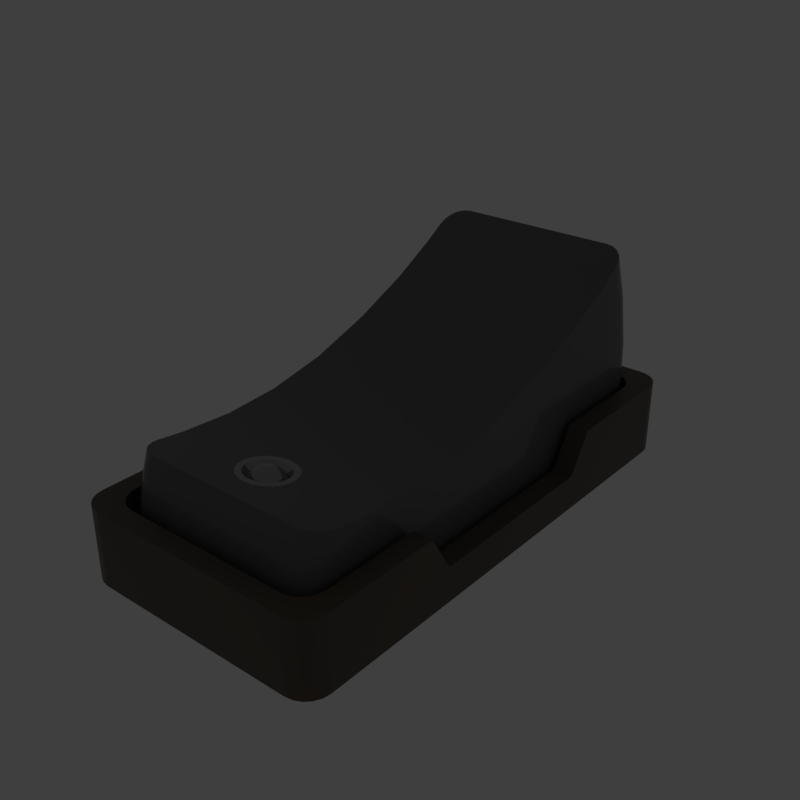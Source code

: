# Source: switchsml.blend  (saved by Blender 2.79.6; exported with 4.5.12 LTS)
import bpy
from mathutils import Matrix  # noqa: F401  (used for matrix-valued properties, if any)

bpy.ops.wm.read_factory_settings(use_empty=True)
scene = bpy.context.scene
scene.name = 'main'

# ---- collections
col_collection_1 = bpy.data.collections.new('Collection 1'); scene.collection.children.link(col_collection_1)

# ---- materials (node trees are filled in below, after node groups)
mat_prox_alum_105 = bpy.data.materials.new('prox_alum.105')
mat_prox_alum_105.alpha_threshold = 0.0
mat_prox_alum_105.diffuse_color = (0.1933, 0.1933, 0.1933, 1.0)
mat_prox_alum_105.roughness = 0.5
mat_prox_kevlar_105 = bpy.data.materials.new('prox_kevlar.105')
mat_prox_kevlar_105.alpha_threshold = 0.0
mat_prox_kevlar_105.diffuse_color = (0.03737, 0.03737, 0.03737, 1.0)
mat_prox_kevlar_105.roughness = 0.5
mat_prox_rough_plastic_048 = bpy.data.materials.new('prox_rough_plastic.048')
mat_prox_rough_plastic_048.alpha_threshold = 0.0
mat_prox_rough_plastic_048.diffuse_color = (0.1013, 0.1013, 0.1013, 1.0)
mat_prox_rough_plastic_048.roughness = 0.5
mat_prox_easy_spec_105 = bpy.data.materials.new('prox_easy_spec.105')
mat_prox_easy_spec_105.alpha_threshold = 0.0
mat_prox_easy_spec_105.diffuse_color = (0.2791, 0.2791, 0.2791, 1.0)
mat_prox_easy_spec_105.roughness = 0.5
mat_prox_soap_103 = bpy.data.materials.new('prox_soap.103')
mat_prox_soap_103.alpha_threshold = 0.0
mat_prox_soap_103.diffuse_color = (0.8, 0.5447, 0.3018, 1.0)
mat_prox_soap_103.roughness = 0.5
mat_prox_emission_103 = bpy.data.materials.new('prox_emission.103')
mat_prox_emission_103.alpha_threshold = 0.0
mat_prox_emission_103.diffuse_color = (0.3973, 0.7023, 0.9681, 1.0)
mat_prox_emission_103.roughness = 0.5

# ---- node groups
ng_auto_smooth = bpy.data.node_groups.new('Auto Smooth', 'GeometryNodeTree')
_s = ng_auto_smooth.interface.new_socket(name='Geometry', in_out='OUTPUT', socket_type='NodeSocketGeometry')
_s = ng_auto_smooth.interface.new_socket(name='Geometry', in_out='INPUT', socket_type='NodeSocketGeometry')
_s = ng_auto_smooth.interface.new_socket(name='Angle', in_out='INPUT', socket_type='NodeSocketFloat')
_s.subtype = 'ANGLE'
_s.min_value = 0.0
_s.max_value = 3.142
ng_auto_smooth.is_modifier = True
_N = ng_auto_smooth.nodes; _L = ng_auto_smooth.links
n0 = _N.new('NodeGroupOutput'); n0.name = 'Group Output'; n0.location = (480, -100)
n1 = _N.new('NodeGroupInput'); n1.name = 'Group Input'; n1.location = (-420, -300)
n2 = _N.new('NodeGroupInput'); n2.name = 'Group Input.001'; n2.location = (-60, -100)
n3 = _N.new('GeometryNodeSetShadeSmooth'); n3.name = 'Set Shade Smooth'; n3.location = (120, -100)
n3.domain = 'EDGE'
n4 = _N.new('GeometryNodeSetShadeSmooth'); n4.name = 'Set Shade Smooth.001'; n4.location = (300, -100)
n5 = _N.new('GeometryNodeInputMeshEdgeAngle'); n5.name = 'Edge Angle'; n5.location = (-420, -220)
n6 = _N.new('GeometryNodeInputEdgeSmooth'); n6.name = 'Is Edge Smooth'; n6.location = (-60, -160)
n7 = _N.new('GeometryNodeInputShadeSmooth'); n7.name = 'Is Face Smooth'; n7.location = (-240, -340)
n8 = _N.new('FunctionNodeBooleanMath'); n8.name = 'Boolean Math'; n8.location = (-60, -220)
n9 = _N.new('FunctionNodeCompare'); n9.name = 'Compare'; n9.location = (-240, -180)
n9.operation = 'LESS_EQUAL'
_L.new(n5.outputs[0], n9.inputs[0])
_L.new(n4.outputs[0], n0.inputs[0])
_L.new(n1.outputs[1], n9.inputs[1])
_L.new(n9.outputs[0], n8.inputs[0])
_L.new(n7.outputs[0], n8.inputs[1])
_L.new(n2.outputs[0], n3.inputs[0])
_L.new(n6.outputs[0], n3.inputs[1])
_L.new(n3.outputs[0], n4.inputs[0])
_L.new(n8.outputs[0], n3.inputs[2])
n0.is_active_output = True

# ---- material node trees
mat_prox_alum_105.use_nodes = True; mat_prox_alum_105.node_tree.nodes.clear()
_N = mat_prox_alum_105.node_tree.nodes; _L = mat_prox_alum_105.node_tree.links
n0 = _N.new('ShaderNodeOutputMaterial'); n0.name = 'Material Output'; n0.location = (300, 300)
n1 = _N.new('ShaderNodeBsdfPrincipled'); n1.name = 'Principled BSDF'; n1.location = (10, 300)
n1.width = 150
n1.subsurface_method = 'BURLEY'
n1.inputs[0].default_value = (0.3217, 0.3217, 0.3217, 1.0)
n1.inputs[1].default_value = 1.0
n1.inputs[2].default_value = 0.1633
n1.inputs[3].default_value = 1.45
n1.inputs[9].default_value = (1.0, 1.0, 1.0)
n1.inputs[13].default_value = 0.119
n1.inputs[15].default_value = 0.7959
n1.inputs[16].default_value = 0.8299
n1.inputs[24].default_value = 0.1605
_L.new(n1.outputs[0], n0.inputs[0])
n0.is_active_output = True
mat_prox_kevlar_105.use_nodes = True; mat_prox_kevlar_105.node_tree.nodes.clear()
_N = mat_prox_kevlar_105.node_tree.nodes; _L = mat_prox_kevlar_105.node_tree.links
n0 = _N.new('ShaderNodeOutputMaterial'); n0.name = 'Material Output'; n0.location = (300, 300)
n1 = _N.new('ShaderNodeBsdfPrincipled'); n1.name = 'Principled BSDF'; n1.location = (10, 300)
n1.width = 150
n1.subsurface_method = 'BURLEY'
n1.inputs[0].default_value = (0.0, 0.0, 0.0, 1.0)
n1.inputs[2].default_value = 0.3401
n1.inputs[3].default_value = 1.45
n1.inputs[9].default_value = (1.0, 1.0, 1.0)
n1.inputs[13].default_value = 0.2143
_L.new(n1.outputs[0], n0.inputs[0])
n0.is_active_output = True
mat_prox_rough_plastic_048.use_nodes = True; mat_prox_rough_plastic_048.node_tree.nodes.clear()
_N = mat_prox_rough_plastic_048.node_tree.nodes; _L = mat_prox_rough_plastic_048.node_tree.links
n0 = _N.new('ShaderNodeOutputMaterial'); n0.name = 'Material Output'; n0.location = (300, 300)
n1 = _N.new('ShaderNodeBsdfPrincipled'); n1.name = 'Principled BSDF'; n1.location = (10, 300)
n1.width = 150
n1.subsurface_method = 'BURLEY'
n1.inputs[0].default_value = (0.111, 0.09, 0.07, 1.0)
n1.inputs[2].default_value = 0.3673
n1.inputs[3].default_value = 1.45
n1.inputs[9].default_value = (1.0, 1.0, 1.0)
n1.inputs[13].default_value = 0.1803
_L.new(n1.outputs[0], n0.inputs[0])
n0.is_active_output = True
mat_prox_easy_spec_105.use_nodes = True; mat_prox_easy_spec_105.node_tree.nodes.clear()
_N = mat_prox_easy_spec_105.node_tree.nodes; _L = mat_prox_easy_spec_105.node_tree.links
n0 = _N.new('ShaderNodeOutputMaterial'); n0.name = 'Material Output'; n0.location = (300, 300)
n1 = _N.new('ShaderNodeBsdfPrincipled'); n1.name = 'Principled BSDF'; n1.location = (10, 300)
n1.width = 150
n1.subsurface_method = 'BURLEY'
n1.inputs[0].default_value = (0.1372, 0.1372, 0.1372, 1.0)
n1.inputs[2].default_value = 0.2245
n1.inputs[3].default_value = 1.45
n1.inputs[9].default_value = (1.0, 1.0, 1.0)
n1.inputs[13].default_value = 0.09864
n1.inputs[19].default_value = 0.25
_L.new(n1.outputs[0], n0.inputs[0])
n0.is_active_output = True
mat_prox_soap_103.use_nodes = True; mat_prox_soap_103.node_tree.nodes.clear()
_N = mat_prox_soap_103.node_tree.nodes; _L = mat_prox_soap_103.node_tree.links
n0 = _N.new('ShaderNodeOutputMaterial'); n0.name = 'Material Output'; n0.location = (300, 300)
n1 = _N.new('ShaderNodeLayerWeight'); n1.name = 'Layer Weight.001'; n1.location = (-898, 224)
n2 = _N.new('ShaderNodeValToRGB'); n2.name = 'ColorRamp.001'; n2.location = (-744, 215)
n2.color_ramp.interpolation = 'B_SPLINE'
while len(n2.color_ramp.elements) > 1: n2.color_ramp.elements.remove(n2.color_ramp.elements[-1])
n2.color_ramp.elements[0].position = 0.0; n2.color_ramp.elements[0].color = (1.0, 0.0, 0.2363, 1.0)
_e = n2.color_ramp.elements.new(0.1477); _e.color = (0.0, 0.1135, 0.6103, 1.0)
_e = n2.color_ramp.elements.new(0.2773); _e.color = (0.2081, 0.332, 0.6265, 1.0)
_e = n2.color_ramp.elements.new(0.5); _e.color = (0.5089, 0.1741, 0.6181, 1.0)
_e = n2.color_ramp.elements.new(0.6818); _e.color = (0.7544, 0.04821, 0.0, 1.0)
_e = n2.color_ramp.elements.new(0.8511); _e.color = (0.336, 0.5043, 0.1917, 1.0)
_e = n2.color_ramp.elements.new(1.0); _e.color = (0.01772, 0.3483, 1.0, 1.0)
n3 = _N.new('ShaderNodeMix'); n3.name = 'Mix.001'; n3.location = (-424, 179)
n3.data_type = 'RGBA'
n3.inputs[0].default_value = 0.7909
n4 = _N.new('ShaderNodeBsdfPrincipled'); n4.name = 'Principled BSDF.002'; n4.location = (-242, 264)
n4.width = 150
n4.subsurface_method = 'BURLEY'
n4.inputs[2].default_value = 0.525
n4.inputs[3].default_value = 1.45
n4.inputs[9].default_value = (1.0, 1.0, 1.0)
n4.inputs[13].default_value = 0.975
n4.inputs[18].default_value = 1.0
n4.inputs[19].default_value = 0.25
n5 = _N.new('ShaderNodeBsdfGlass'); n5.name = 'Glass BSDF'; n5.location = (-9, 118)
n5.distribution = 'BECKMANN'
n5.inputs[2].default_value = 1.45
n6 = _N.new('ShaderNodeMixShader'); n6.name = 'Mix Shader'; n6.location = (-12, 267)
n6.inputs[0].default_value = 0.4455
_L.new(n1.outputs[1], n2.inputs[0])
_L.new(n2.outputs[0], n3.inputs[6])
_L.new(n4.outputs[0], n6.inputs[1])
_L.new(n3.outputs[2], n4.inputs[0])
_L.new(n5.outputs[0], n6.inputs[2])
_L.new(n2.outputs[0], n5.inputs[0])
_L.new(n6.outputs[0], n0.inputs[0])
n0.is_active_output = True
mat_prox_emission_103.use_nodes = True; mat_prox_emission_103.node_tree.nodes.clear()
_N = mat_prox_emission_103.node_tree.nodes; _L = mat_prox_emission_103.node_tree.links
n0 = _N.new('ShaderNodeOutputMaterial'); n0.name = 'Material Output'; n0.location = (446, 300)
n1 = _N.new('ShaderNodeEmission'); n1.name = 'Emission'; n1.location = (156, 300)
n1.inputs[1].default_value = 4.0
n2 = _N.new('ShaderNodeLayerWeight'); n2.name = 'Layer Weight'; n2.location = (-631, 360)
n3 = _N.new('ShaderNodeValToRGB'); n3.name = 'ColorRamp'; n3.location = (-450, 370)
n3.color_ramp.interpolation = 'B_SPLINE'
while len(n3.color_ramp.elements) > 1: n3.color_ramp.elements.remove(n3.color_ramp.elements[-1])
n3.color_ramp.elements[0].position = 0.1864; n3.color_ramp.elements[0].color = (1.0, 0.02556, 0.0, 1.0)
_e = n3.color_ramp.elements.new(0.8045); _e.color = (1.0, 0.2244, 0.007333, 1.0)
_e = n3.color_ramp.elements.new(0.9909); _e.color = (1.0, 1.0, 1.0, 1.0)
n4 = _N.new('ShaderNodeMix'); n4.name = 'Mix'; n4.location = (-92, 333)
n4.data_type = 'RGBA'
n4.blend_type = 'COLOR'
n4.inputs[0].default_value = 0.8273
_L.new(n2.outputs[1], n3.inputs[0])
_L.new(n1.outputs[0], n0.inputs[0])
_L.new(n4.outputs[2], n1.inputs[0])
_L.new(n3.outputs[0], n4.inputs[7])
n0.is_active_output = True

# ---- world
world_world = bpy.data.worlds.new('World'); scene.world = world_world
world_world.use_nodes = True; world_world.node_tree.nodes.clear()
_N = world_world.node_tree.nodes; _L = world_world.node_tree.links
n0 = _N.new('ShaderNodeOutputWorld'); n0.name = 'World Output'; n0.location = (300, 300)
n1 = _N.new('ShaderNodeBackground'); n1.name = 'Background'; n1.location = (10, 300)
n1.inputs[0].default_value = (0.05, 0.05, 0.05, 1.0)
_L.new(n1.outputs[0], n0.inputs[0])
n0.is_active_output = True
world_world.use_sun_shadow = False
world_world.sun_shadow_jitter_overblur = 0.0

# ---- meshes
me_plane_001 = bpy.data.meshes.new('Plane.001')
me_plane_001.from_pydata([(-0.1599, -0.3246, 0.0), (0.1599, -0.3246, 0.0), (-0.1599, 0.3246, 0.0), (0.1599, 0.3246, 0.0), (-0.1407, 0.3054, 0.0), (-0.1407, -0.3054, 0.0), (0.1407, -0.3054, 0.0), (0.1407, 0.3054, 0.0), (0.0, 0.0, 0.0)], [], [(5, 4, 2, 0), (6, 5, 0, 1), (7, 6, 1, 3), (4, 7, 3, 2), (5, 6, 8), (6, 7, 8), (7, 4, 8), (4, 5, 8)])
me_plane_001.materials.append(None)
me_plane_001.materials.append(None)
me_plane_001.materials.append(None)
me_plane_001.materials.append(None)
me_plane_001.use_remesh_preserve_volume = False
me_plane_001.use_remesh_preserve_attributes = False
me_plane_001.use_mirror_vertex_groups = False
me_plane_001.update()
me_cube_003 = bpy.data.meshes.new('Cube.003')
me_cube_003.from_pydata([(0.1599, -0.1428, -0.1473), (0.1599, -0.1142, -0.1473), (0.1599, 0.1142, -0.1473), (0.1599, 0.1428, -0.1473), (-0.1599, 0.1428, -0.1473), (-0.1599, 0.1142, -0.1473), (-0.1599, -0.1142, -0.1473), (-0.1599, -0.1428, -0.1473), (0.1599, -0.1428, 0.01592), (0.1599, -0.1142, 0.01592), (0.1599, 0.1142, 0.01592), (0.1599, 0.1428, 0.01592), (-0.1599, 0.1428, 0.01592), (-0.1599, 0.1142, 0.01592), (-0.1599, -0.1142, 0.01592), (-0.1599, -0.1428, 0.01592), (0.1295, 0.3198, -0.1473), (0.1599, 0.2894, -0.1473), (0.1389, 0.3183, -0.1473), (0.1474, 0.314, -0.1473), (0.1541, 0.3073, -0.1473), (0.1584, 0.2988, -0.1473), (0.1599, -0.2894, -0.1473), (0.1295, -0.3198, -0.1473), (0.1584, -0.2988, -0.1473), (0.1541, -0.3073, -0.1473), (0.1474, -0.314, -0.1473), (0.1389, -0.3183, -0.1473), (-0.1295, -0.3198, -0.1473), (-0.1599, -0.2894, -0.1473), (-0.1389, -0.3183, -0.1473), (-0.1474, -0.314, -0.1473), (-0.1541, -0.3073, -0.1473), (-0.1584, -0.2988, -0.1473), (-0.1599, 0.2894, -0.1473), (-0.1295, 0.3198, -0.1473), (-0.1584, 0.2988, -0.1473), (-0.1541, 0.3073, -0.1473), (-0.1474, 0.314, -0.1473), (-0.1389, 0.3183, -0.1473), (0.1295, 0.3198, 0.01592), (0.1599, 0.2894, 0.01592), (0.1389, 0.3183, 0.01592), (0.1474, 0.314, 0.01592), (0.1541, 0.3073, 0.01592), (0.1584, 0.2988, 0.01592), (0.1599, -0.2894, 0.01592), (0.1295, -0.3198, 0.01592), (0.1584, -0.2988, 0.01592), (0.1541, -0.3073, 0.01592), (0.1474, -0.314, 0.01592), (0.1389, -0.3183, 0.01592), (-0.1599, 0.2894, 0.01592), (-0.1295, 0.3198, 0.01592), (-0.1584, 0.2988, 0.01592), (-0.1541, 0.3073, 0.01592), (-0.1474, 0.314, 0.01592), (-0.1389, 0.3183, 0.01592), (-0.1295, -0.3198, 0.01592), (-0.1599, -0.2894, 0.01592), (-0.1389, -0.3183, 0.01592), (-0.1474, -0.314, 0.01592), (-0.1541, -0.3073, 0.01592), (-0.1584, -0.2988, 0.01592)], [], [(0, 8, 46, 22), (17, 41, 11, 3), (13, 5, 6, 14), (9, 1, 2, 10), (4, 12, 52, 34), (23, 47, 58, 28), (12, 4, 5, 13), (7, 15, 14, 6), (8, 0, 1, 9), (3, 11, 10, 2), (29, 59, 15, 7), (16, 40, 42, 18), (18, 42, 43, 19), (19, 43, 44, 20), (20, 44, 45, 21), (21, 45, 41, 17), (22, 46, 48, 24), (24, 48, 49, 25), (25, 49, 50, 26), (26, 50, 51, 27), (27, 51, 47, 23), (28, 58, 60, 30), (30, 60, 61, 31), (31, 61, 62, 32), (32, 62, 63, 33), (33, 63, 59, 29), (34, 52, 54, 36), (36, 54, 55, 37), (37, 55, 56, 38), (38, 56, 57, 39), (39, 57, 53, 35), (40, 16, 35, 53), (12, 13, 14, 15, 59, 63, 62, 61, 60, 58, 47, 51, 50, 49, 48, 46, 8, 9, 10, 11, 41, 45, 44, 43, 42, 40, 53, 57, 56, 55, 54, 52), (4, 34, 36, 37, 38, 39, 35, 16, 18, 19, 20, 21, 17, 3, 2, 1, 0, 22, 24, 25, 26, 27, 23, 28, 30, 31, 32, 33, 29, 7, 6, 5)])
me_cube_003.polygons.foreach_set('use_smooth', [True] * 34)
_k = set([(0, 1), (0, 22), (1, 2), (2, 3), (3, 17), (4, 5), (4, 34), (5, 6), (6, 7), (7, 29), (8, 9), (8, 46), (9, 10), (10, 11), (11, 41), (12, 13), (12, 52), (13, 14), (14, 15), (15, 59), (16, 18), (16, 35), (17, 21), (18, 19), (19, 20), (20, 21), (22, 24), (23, 27), (23, 28), (24, 25), (25, 26), (26, 27), (28, 30), (29, 33), (30, 31), (31, 32), (32, 33), (34, 36), (35, 39), (36, 37), (37, 38), (38, 39), (40, 42), (40, 53), (41, 45), (42, 43), (43, 44), (44, 45), (46, 48), (47, 51), (47, 58), (48, 49), (49, 50), (50, 51), (52, 54), (53, 57), (54, 55), (55, 56), (56, 57), (58, 60), (59, 63), (60, 61), (61, 62), (62, 63)])
me_cube_003.attributes.new('sharp_edge', 'BOOLEAN', 'EDGE').data.foreach_set('value', [ (min(e.vertices), max(e.vertices)) in _k for e in me_cube_003.edges])
_k = {(12, 13): 1.0, (14, 15): 1.0, (8, 9): 1.0, (10, 11): 1.0, (4, 5): 1.0, (6, 7): 1.0, (0, 1): 1.0, (2, 3): 1.0, (9, 10): 1.0, (1, 2): 1.0, (5, 6): 1.0, (13, 14): 1.0, (16, 18): 1.0, (40, 42): 1.0, (18, 19): 1.0, (42, 43): 1.0, (19, 20): 1.0, (43, 44): 1.0, (20, 21): 1.0, (44, 45): 1.0, (17, 21): 1.0, (41, 45): 1.0, (22, 24): 1.0, (46, 48): 1.0, (24, 25): 1.0, (48, 49): 1.0, (25, 26): 1.0, (49, 50): 1.0, (26, 27): 1.0, (50, 51): 1.0, (23, 27): 1.0, (47, 51): 1.0, (28, 30): 1.0, (58, 60): 1.0, (30, 31): 1.0, (60, 61): 1.0, (31, 32): 1.0, (61, 62): 1.0, (32, 33): 1.0, (62, 63): 1.0, (29, 33): 1.0, (59, 63): 1.0, (34, 36): 1.0, (52, 54): 1.0, (36, 37): 1.0, (54, 55): 1.0, (37, 38): 1.0, (55, 56): 1.0, (38, 39): 1.0, (56, 57): 1.0, (35, 39): 1.0, (53, 57): 1.0, (40, 53): 1.0, (16, 35): 1.0, (3, 17): 1.0, (11, 41): 1.0, (4, 34): 1.0, (0, 22): 1.0, (23, 28): 1.0, (7, 29): 1.0, (47, 58): 1.0, (8, 46): 1.0, (15, 59): 1.0, (12, 52): 1.0}
me_cube_003.attributes.new('crease_edge', 'FLOAT', 'EDGE').data.foreach_set('value', [_k.get((min(e.vertices), max(e.vertices)), 0.0) for e in me_cube_003.edges])
me_cube_003.materials.append(None)
me_cube_003.materials.append(None)
me_cube_003.materials.append(None)
me_cube_003.materials.append(None)
me_cube_003.use_remesh_preserve_volume = False
me_cube_003.use_remesh_preserve_attributes = False
me_cube_003.use_mirror_vertex_groups = False
me_cube_003.update()
me_cube = bpy.data.meshes.new('Cube')
me_cube.from_pydata([(0.0, -0.2153, -0.1149), (-0.06358, -0.2153, -0.1149), (0.1272, -0.1427, -0.06801), (-0.06358, -0.2048, -0.01114), (0.06358, -0.2153, -0.1149), (-0.1272, -0.2088, -0.03404), (0.0, 0.2784, 0.0675), (-0.06358, 0.2784, 0.0675), (0.06358, -0.2048, -0.01114), (0.0, -0.2744, -0.02562), (0.1272, -0.2088, -0.03404), (-0.06358, -0.2744, -0.02562), (-0.02238, -0.1903, -0.01228), (0.06358, 0.2784, 0.0675), (0.1272, 0.1571, -0.03424), (-0.1272, 0.08063, -0.006894), (0.0, 0.08032, 0.02794), (0.1272, 0.0029, -0.06091), (-0.06358, 0.08032, 0.02794), (0.06358, -0.2744, -0.02562), (0.02238, -0.1903, -0.01228), (0.1272, 0.08063, -0.006894), (0.0, 0.08076, -0.1149), (-0.06358, 0.08076, -0.1149), (0.06358, 0.08032, 0.02794), (0.0, -0.2254, -0.01611), (-0.0201, -0.2004, -0.01986), (0.0, -0.1861, -0.02199), (-0.005703, -0.2247, -0.01622), (0.0, 0.224, -0.1149), (0.06358, 0.08076, -0.1149), (-0.06358, 0.224, -0.1149), (-0.009395, -0.2359, -0.007893), (-0.02127, -0.1789, -0.01338), (-0.01186, -0.1739, -0.01386), (0.0, 0.2096, 0.09131), (-0.02592, -0.1975, -0.01158), (-0.06358, 0.2096, 0.09131), (-0.009288, -0.1805, -0.01322), (0.0201, -0.2004, -0.01986), (-0.01501, -0.2257, -0.008872), (-0.02859, -0.1863, -0.01266), (-0.1272, 0.2195, 0.04225), (0.0, -0.23, -0.008457), (0.0, -0.179, -0.01337), (0.1272, -0.1404, -0.01523), (0.005703, -0.2247, -0.01622), (-0.01164, -0.2221, -0.01661), (-0.1272, -0.07128, -0.03663), (0.0, -0.07116, -0.01146), (-0.06358, -0.07116, -0.01146), (0.1272, -0.1435, -0.1149), (0.0, -0.07148, -0.1149), (0.06358, 0.224, -0.1149), (-0.06358, -0.07148, -0.1149), (-0.1272, -0.07145, -0.08942), (0.1272, 0.1519, 0.05937), (0.009395, -0.2359, -0.007893), (0.02127, -0.1789, -0.01338), (-0.007201, -0.1873, -0.02182), (-0.1272, 0.228, -0.06278), (-0.02119, -0.2203, -0.009394), (0.01186, -0.1739, -0.01386), (-0.1272, 0.08088, -0.07979), (-0.02693, -0.2055, -0.01082), (0.02592, -0.1975, -0.01158), (0.06358, 0.2096, 0.09131), (-0.03311, -0.1956, -0.01177), (0.009288, -0.1805, -0.01322), (0.0, -0.2853, -0.0819), (0.1272, 0.1563, -0.1149), (-0.06358, -0.2853, -0.0819), (0.0, 0.2949, -0.05356), (-0.06358, 0.2949, -0.05356), (0.01501, -0.2257, -0.008872), (-0.1272, -0.2144, -0.08657), (0.02859, -0.1863, -0.01266), (0.1272, 0.2195, 0.04225), (0.0, 0.2871, -0.1149), (-0.06358, 0.2871, -0.1149), (0.0, -0.2871, -0.1149), (-0.06358, -0.2871, -0.1149), (-0.1272, 0.224, -0.1149), (-0.02707, -0.2247, -0.008973), (0.01164, -0.2221, -0.01661), (0.1272, -0.07128, -0.03663), (0.0, 0.2591, 0.1231), (-0.06358, 0.2591, 0.1231), (0.1272, 0.0029, 0.002566), (0.0, -0.2667, -0.003009), (-0.06358, -0.2667, -0.003009), (0.1272, 0.0029, -0.1149), (-0.1272, 0.2096, 0.09131), (-0.03231, -0.2158, -0.009831), (0.06358, -0.07116, -0.01146), (0.06358, -0.07148, -0.1149), (-0.02088, -0.2065, -0.01894), (-0.1272, -0.07148, -0.1149), (-0.0253, -0.2133, -0.01007), (0.1272, -0.07145, -0.08942), (-0.1272, -0.07116, -0.01146), (0.007201, -0.1873, -0.02182), (-0.1272, 0.0029, -0.02611), (-0.06358, 0.0029, 0.002566), (0.0, 0.0029, 0.002566), (0.0, 0.0029, -0.1149), (-0.06358, 0.0029, -0.1149), (-0.01643, -0.2179, -0.01724), (-0.1272, 0.08076, -0.1149), (-0.01665, -0.1844, -0.01285), (-0.01961, -0.2125, -0.01804), (-0.1272, 0.08032, 0.02794), (0.1272, 0.228, -0.06278), (0.0, -0.1719, -0.01405), (0.02119, -0.2203, -0.009394), (0.1272, 0.08088, -0.07979), (0.02693, -0.2055, -0.01082), (0.03311, -0.1956, -0.01177), (-0.007355, -0.2291, -0.008548), (0.0, 0.1563, -0.1149), (-0.06358, 0.1563, -0.1149), (-0.06358, 0.1519, 0.05937), (0.0, 0.1519, 0.05937), (0.06358, -0.2853, -0.0819), (-0.1272, 0.1549, 0.01721), (0.06358, 0.2949, -0.05356), (0.1272, -0.2144, -0.08657), (-0.1272, -0.2153, -0.1149), (-0.1272, -0.2048, -0.01114), (-0.1272, -0.1416, -0.03882), (-0.06358, -0.1404, -0.01523), (0.0, -0.1404, -0.01523), (0.1272, -0.2126, -0.06365), (0.0, -0.1435, -0.1149), (-0.06358, -0.1435, -0.1149), (0.06358, 0.2871, -0.1149), (-0.1272, 0.0029, -0.08606), (-0.1272, 0.1575, -0.07167), (0.06358, 0.2925, -0.001862), (0.06358, -0.2871, -0.1149), (-0.1272, -0.1433, -0.08956), (-0.1272, -0.0714, -0.06724), (0.1272, 0.224, -0.1149), (0.06358, -0.2818, -0.05657), (0.02707, -0.2247, -0.008973), (-0.01736, -0.1948, -0.02069), (-0.01917, -0.2316, -0.008305), (-0.1272, 0.2268, -0.01824), (0.0, -0.2371, -0.007776), (-0.01291, -0.1903, -0.02137), (-0.1272, 0.08085, -0.04919), (0.06358, 0.2591, 0.1231), (-0.0344, -0.2057, -0.01079), (0.06358, -0.2667, -0.003009), (0.0, -0.2818, -0.05657), (-0.06358, -0.2818, -0.05657), (-0.06358, 0.2925, -0.001862), (0.0, 0.2925, -0.001862), (0.1272, 0.2096, 0.09131), (-0.1272, -0.2126, -0.06365), (0.0344, -0.2057, -0.01079), (0.03231, -0.2158, -0.009831), (0.1272, 0.08085, -0.04919), (-0.1272, 0.0029, -0.1149), (0.02088, -0.2065, -0.01894), (-0.1272, 0.0029, 0.002566), (-0.1272, 0.1563, -0.1149), (-0.1272, 0.1519, 0.05937), (0.1272, -0.07148, -0.1149), (0.0253, -0.2133, -0.01007), (0.1272, -0.07116, -0.01146), (0.1272, 0.0029, -0.02611), (-0.1272, -0.1435, -0.1149), (-0.1272, -0.1404, -0.01523), (0.06358, 0.0029, 0.002566), (-0.1272, 0.0029, -0.06091), (-0.1272, 0.1571, -0.03424), (0.06358, 0.0029, -0.1149), (0.01643, -0.2179, -0.01724), (-0.1272, -0.1427, -0.06801), (0.01291, -0.1903, -0.02137), (0.1272, 0.08076, -0.1149), (0.01665, -0.1844, -0.01285), (0.01961, -0.2125, -0.01804), (0.1272, 0.08032, 0.02794), (0.007355, -0.2291, -0.008548), (0.06358, 0.1563, -0.1149), (0.1272, 0.2268, -0.01824), (0.06358, 0.1519, 0.05937), (0.01917, -0.2316, -0.008305), (0.1272, 0.1549, 0.01721), (0.1272, -0.2153, -0.1149), (0.01736, -0.1948, -0.02069), (0.1272, -0.2048, -0.01114), (0.1272, -0.1416, -0.03882), (0.06358, -0.1404, -0.01523), (0.1272, -0.0714, -0.06724), (0.1272, -0.1433, -0.08956), (0.06358, -0.1435, -0.1149), (0.1272, 0.0029, -0.08606), (0.1272, 0.1575, -0.07167), (0.006348, -0.1887, -0.01656), (0.001302, -0.2014, -0.00505), (0.005464, -0.1905, -0.01261), (0.004195, -0.1936, -0.009038), (0.002734, -0.1974, -0.006383), (0.002085, -0.2019, -0.004989), (0.01138, -0.1914, -0.01617), (0.004747, -0.1985, -0.006225), (0.007448, -0.1953, -0.008783), (0.009777, -0.1928, -0.01227), (-0.000886, -0.2059, -0.004385), (-0.005027, -0.2217, -0.01163), (-0.002075, -0.2102, -0.004473), (-0.00328, -0.2147, -0.005882), (-0.004316, -0.2187, -0.008395), (1.64e-09, -0.2223, -0.01153), (4.766e-09, -0.206, -0.004368), (2.83e-09, -0.2193, -0.008312), (3.854e-09, -0.2151, -0.005818), (4.505e-09, -0.2105, -0.004433), (-0.001899, -0.2055, -0.004451), (-0.01026, -0.2194, -0.01197), (-0.004291, -0.2092, -0.004618), (-0.006719, -0.2132, -0.006106), (-0.008813, -0.2168, -0.008688), (-0.002975, -0.2031, -0.004807), (-0.01772, -0.2003, -0.01483), (-0.007224, -0.2019, -0.005708), (-0.01152, -0.201, -0.00793), (-0.0152, -0.2004, -0.01113), (-0.0184, -0.2056, -0.01403), (-0.003051, -0.2037, -0.004719), (-0.01579, -0.205, -0.01045), (-0.01195, -0.2044, -0.00742), (-0.007479, -0.2039, -0.005409), (-0.002673, -0.2025, -0.0049), (-0.0153, -0.1953, -0.01557), (-0.006301, -0.2001, -0.005989), (-0.009974, -0.1979, -0.008399), (-0.01313, -0.1962, -0.01176), (0.01026, -0.2194, -0.01197), (0.001899, -0.2055, -0.004451), (0.008813, -0.2168, -0.008688), (0.006719, -0.2132, -0.006106), (0.004291, -0.2092, -0.004618), (0.000886, -0.2059, -0.004385), (0.005027, -0.2217, -0.01163), (0.002075, -0.2102, -0.004473), (0.00328, -0.2147, -0.005882), (0.004316, -0.2187, -0.008395), (4.766e-09, -0.2012, -0.005082), (1.64e-09, -0.1877, -0.01672), (4.542e-09, -0.197, -0.006451), (3.854e-09, -0.1929, -0.009142), (2.83e-09, -0.1896, -0.01275), (-0.006348, -0.1887, -0.01656), (-0.001302, -0.2014, -0.00505), (-0.005464, -0.1905, -0.01261), (-0.004195, -0.1936, -0.009038), (-0.002734, -0.1974, -0.006383), (0.0153, -0.1953, -0.01557), (0.002673, -0.2025, -0.0049), (0.01313, -0.1962, -0.01176), (0.009974, -0.1979, -0.008399), (0.006301, -0.2001, -0.005989), (0.002975, -0.2031, -0.004807), (0.01772, -0.2003, -0.01483), (0.007224, -0.2019, -0.005708), (0.01152, -0.201, -0.00793), (0.0152, -0.2004, -0.01113), (0.01448, -0.2157, -0.01252), (0.002559, -0.2049, -0.004537), (0.01244, -0.2136, -0.009161), (0.009451, -0.2108, -0.006462), (0.005983, -0.2077, -0.004839), (-0.002559, -0.2049, -0.004537), (-0.01448, -0.2157, -0.01252), (-0.005983, -0.2077, -0.004839), (-0.009451, -0.2108, -0.006462), (-0.01244, -0.2136, -0.009161), (0.003051, -0.2037, -0.004719), (0.0184, -0.2056, -0.01403), (0.007479, -0.2039, -0.005409), (0.01195, -0.2044, -0.00742), (0.01579, -0.205, -0.01045), (0.002925, -0.2043, -0.004629), (0.01729, -0.211, -0.01323), (0.007063, -0.2059, -0.005111), (0.01125, -0.2078, -0.006915), (0.01484, -0.2096, -0.009767), (-0.002085, -0.2019, -0.004989), (-0.01138, -0.1914, -0.01617), (-0.004747, -0.1985, -0.006225), (-0.007448, -0.1953, -0.008783), (-0.009777, -0.1928, -0.01227), (-0.01729, -0.211, -0.01323), (-0.002925, -0.2043, -0.004629), (-0.01484, -0.2096, -0.009767), (-0.01125, -0.2078, -0.006915), (-0.007063, -0.2059, -0.005111), (0.09948, 0.2925, -0.001862), (0.1272, 0.2653, -0.008632), (0.108, 0.2912, -0.002193), (0.1158, 0.2873, -0.003155), (0.1219, 0.2813, -0.004653), (0.1258, 0.2737, -0.00654), (0.09948, -0.2818, -0.05657), (0.1272, -0.2541, -0.0594), (0.108, -0.2804, -0.05671), (0.1158, -0.2765, -0.05711), (0.1219, -0.2704, -0.05774), (0.1258, -0.2627, -0.05853), (-0.09948, -0.2744, -0.02562), (-0.1272, -0.2466, -0.02919), (-0.108, -0.2731, -0.02579), (-0.1158, -0.2691, -0.0263), (-0.1219, -0.263, -0.02709), (-0.1258, -0.2552, -0.02809), (-0.09948, 0.2949, -0.05356), (-0.1272, 0.2669, -0.05742), (-0.108, 0.2935, -0.05375), (-0.1158, 0.2895, -0.0543), (-0.1219, 0.2833, -0.05515), (-0.1258, 0.2755, -0.05623), (0.09948, -0.2667, -0.003009), (0.1272, -0.2392, -0.006621), (0.108, -0.2653, -0.003186), (0.1158, -0.2614, -0.003699), (0.1219, -0.2553, -0.004498), (0.1258, -0.2477, -0.005505), (0.1272, 0.2345, 0.1073), (0.09948, 0.2591, 0.1231), (0.1258, 0.2421, 0.1122), (0.1219, 0.249, 0.1166), (0.1158, 0.2544, 0.1201), (0.108, 0.2579, 0.1223), (0.1272, -0.2592, -0.1149), (0.09948, -0.2871, -0.1149), (0.1258, -0.2678, -0.1149), (0.1219, -0.2756, -0.1149), (0.1158, -0.2818, -0.1149), (0.108, -0.2857, -0.1149), (0.09948, 0.2871, -0.1149), (0.1272, 0.2603, -0.1149), (0.108, 0.2858, -0.1149), (0.1158, 0.282, -0.1149), (0.1219, 0.276, -0.1149), (0.1258, 0.2686, -0.1149), (-0.09948, -0.2853, -0.0819), (-0.1272, -0.2572, -0.08375), (-0.108, -0.284, -0.08199), (-0.1158, -0.28, -0.08225), (-0.1219, -0.2737, -0.08266), (-0.1258, -0.2659, -0.08318), (-0.09948, 0.2784, 0.0675), (-0.1272, 0.2515, 0.05597), (-0.108, 0.2771, 0.06693), (-0.1158, 0.2733, 0.06529), (-0.1219, 0.2673, 0.06274), (-0.1258, 0.2598, 0.05953), (-0.1272, 0.2596, -0.1149), (-0.09948, 0.2871, -0.1149), (-0.1258, 0.2681, -0.1149), (-0.1219, 0.2758, -0.1149), (-0.1158, 0.2818, -0.1149), (-0.108, 0.2857, -0.1149), (-0.09948, -0.2871, -0.1149), (-0.1272, -0.2589, -0.1149), (-0.108, -0.2857, -0.1149), (-0.1158, -0.2817, -0.1149), (-0.1219, -0.2754, -0.1149), (-0.1258, -0.2676, -0.1149), (0.1272, -0.2469, -0.02915), (0.09948, -0.2744, -0.02562), (0.1258, -0.2554, -0.02806), (0.1219, -0.2631, -0.02707), (0.1158, -0.2692, -0.02629), (0.108, -0.2731, -0.02579), (-0.09948, 0.2591, 0.1231), (-0.1272, 0.2339, 0.1069), (-0.108, 0.2579, 0.1223), (-0.1158, 0.2543, 0.12), (-0.1219, 0.2487, 0.1164), (-0.1258, 0.2417, 0.1119), (-0.1272, -0.2389, -0.006663), (-0.09948, -0.2667, -0.003009), (-0.1258, -0.2475, -0.005534), (-0.1219, -0.2552, -0.004515), (-0.1158, -0.2614, -0.003707), (-0.108, -0.2653, -0.003188), (0.1272, 0.2676, -0.05733), (0.09948, 0.2949, -0.05356), (0.1258, 0.276, -0.05616), (0.1219, 0.2836, -0.05511), (0.1158, 0.2896, -0.05428), (0.108, 0.2935, -0.05375), (-0.1272, -0.2538, -0.05944), (-0.09948, -0.2818, -0.05657), (-0.1258, -0.2624, -0.05855), (-0.1219, -0.2702, -0.05775), (-0.1158, -0.2764, -0.05712), (-0.108, -0.2804, -0.05671), (-0.1272, 0.2647, -0.0088), (-0.09948, 0.2925, -0.001862), (-0.1258, 0.2733, -0.006656), (-0.1219, 0.281, -0.004722), (-0.1158, 0.2872, -0.003187), (-0.108, 0.2911, -0.002202), (0.1272, -0.2575, -0.08373), (0.09948, -0.2853, -0.0819), (0.1258, -0.2661, -0.08317), (0.1219, -0.2739, -0.08266), (0.1158, -0.28, -0.08225), (0.108, -0.284, -0.08199), (0.09948, 0.2784, 0.0675), (0.1272, 0.2522, 0.05625), (0.108, 0.2771, 0.06695), (0.1158, 0.2734, 0.06535), (0.1219, 0.2676, 0.06286), (0.1258, 0.2603, 0.05972), (0.1599, -0.1428, -0.1473), (0.1599, -0.1142, -0.1473), (0.1599, 0.1142, -0.1473), (0.1599, 0.1428, -0.1473), (-0.1599, 0.1428, -0.1473), (-0.1599, 0.1142, -0.1473), (-0.1599, -0.1142, -0.1473), (-0.1599, -0.1428, -0.1473), (0.1599, -0.1428, -0.05573), (0.1599, -0.1142, -0.1034), (0.1599, 0.1142, -0.1034), (0.1599, 0.1428, -0.05573), (-0.1599, 0.1428, -0.05573), (-0.1599, 0.1142, -0.1034), (-0.1599, -0.1142, -0.1034), (-0.1599, -0.1428, -0.05573), (0.1357, -0.1428, -0.05573), (0.1357, -0.1142, -0.1034), (0.1357, 0.1142, -0.1034), (0.1357, 0.1428, -0.05573), (-0.1357, -0.1428, -0.05573), (-0.1357, -0.1142, -0.1034), (-0.1357, 0.1142, -0.1034), (-0.1357, 0.1428, -0.05573), (0.1357, -0.1428, -0.1149), (0.1357, -0.1142, -0.1149), (0.1357, 0.1142, -0.1149), (0.1357, 0.1428, -0.1149), (-0.1357, 0.1428, -0.1149), (-0.1357, 0.1142, -0.1149), (-0.1357, -0.1142, -0.1149), (-0.1357, -0.1428, -0.1149), (0.1272, 0.1428, -0.1149), (0.1272, 0.1142, -0.1149), (0.1272, -0.1142, -0.1149), (0.1272, -0.1428, -0.1149), (-0.1272, -0.1428, -0.1149), (-0.1272, -0.1142, -0.1149), (-0.1272, 0.1142, -0.1149), (-0.1272, 0.1428, -0.1149), (0.1295, 0.3198, -0.1473), (0.1599, 0.2894, -0.1473), (0.1389, 0.3183, -0.1473), (0.1474, 0.314, -0.1473), (0.1541, 0.3073, -0.1473), (0.1584, 0.2988, -0.1473), (0.1599, -0.2894, -0.1473), (0.1295, -0.3198, -0.1473), (0.1584, -0.2988, -0.1473), (0.1541, -0.3073, -0.1473), (0.1474, -0.314, -0.1473), (0.1389, -0.3183, -0.1473), (-0.1295, -0.3198, -0.1473), (-0.1599, -0.2894, -0.1473), (-0.1389, -0.3183, -0.1473), (-0.1474, -0.314, -0.1473), (-0.1541, -0.3073, -0.1473), (-0.1584, -0.2988, -0.1473), (-0.1599, 0.2894, -0.1473), (-0.1295, 0.3198, -0.1473), (-0.1584, 0.2988, -0.1473), (-0.1541, 0.3073, -0.1473), (-0.1474, 0.314, -0.1473), (-0.1389, 0.3183, -0.1473), (0.1053, 0.2956, -0.05573), (0.1357, 0.2652, -0.05573), (0.1147, 0.2941, -0.05573), (0.1232, 0.2898, -0.05573), (0.1299, 0.2831, -0.05573), (0.1342, 0.2746, -0.05573), (0.1357, -0.2652, -0.05573), (0.1053, -0.2956, -0.05573), (0.1342, -0.2746, -0.05573), (0.1299, -0.2831, -0.05573), (0.1232, -0.2898, -0.05573), (0.1147, -0.2941, -0.05573), (-0.1053, -0.2956, -0.05573), (-0.1357, -0.2652, -0.05573), (-0.1147, -0.2941, -0.05573), (-0.1232, -0.2898, -0.05573), (-0.1299, -0.2831, -0.05573), (-0.1342, -0.2746, -0.05573), (-0.1357, 0.2652, -0.05573), (-0.1053, 0.2956, -0.05573), (-0.1342, 0.2746, -0.05573), (-0.1299, 0.2831, -0.05573), (-0.1232, 0.2898, -0.05573), (-0.1147, 0.2941, -0.05573), (0.1295, 0.3198, -0.05573), (0.1599, 0.2894, -0.05573), (0.1389, 0.3183, -0.05573), (0.1474, 0.314, -0.05573), (0.1541, 0.3073, -0.05573), (0.1584, 0.2988, -0.05573), (0.1599, -0.2894, -0.05573), (0.1295, -0.3198, -0.05573), (0.1584, -0.2988, -0.05573), (0.1541, -0.3073, -0.05573), (0.1474, -0.314, -0.05573), (0.1389, -0.3183, -0.05573), (-0.1599, 0.2894, -0.05573), (-0.1295, 0.3198, -0.05573), (-0.1584, 0.2988, -0.05573), (-0.1541, 0.3073, -0.05573), (-0.1474, 0.314, -0.05573), (-0.1389, 0.3183, -0.05573), (-0.1295, -0.3198, -0.05573), (-0.1599, -0.2894, -0.05573), (-0.1389, -0.3183, -0.05573), (-0.1474, -0.314, -0.05573), (-0.1541, -0.3073, -0.05573), (-0.1584, -0.2988, -0.05573), (0.1272, 0.2567, -0.1149), (0.09674, 0.2871, -0.1149), (0.1257, 0.2661, -0.1149), (0.1214, 0.2745, -0.1149), (0.1146, 0.2813, -0.1149), (0.1061, 0.2856, -0.1149), (0.09674, -0.2871, -0.1149), (0.1272, -0.2567, -0.1149), (0.1061, -0.2856, -0.1149), (0.1146, -0.2813, -0.1149), (0.1214, -0.2745, -0.1149), (0.1257, -0.2661, -0.1149), (-0.09674, 0.2871, -0.1149), (-0.1272, 0.2567, -0.1149), (-0.1061, 0.2856, -0.1149), (-0.1146, 0.2813, -0.1149), (-0.1214, 0.2745, -0.1149), (-0.1257, 0.2661, -0.1149), (-0.1272, -0.2567, -0.1149), (-0.09674, -0.2871, -0.1149), (-0.1257, -0.2661, -0.1149), (-0.1214, -0.2745, -0.1149), (-0.1146, -0.2813, -0.1149), (-0.1061, -0.2856, -0.1149), (0.1053, 0.2956, -0.1149), (0.1357, 0.2652, -0.1149), (0.1147, 0.2941, -0.1149), (0.1232, 0.2898, -0.1149), (0.1299, 0.2831, -0.1149), (0.1342, 0.2746, -0.1149), (0.1357, -0.2652, -0.1149), (0.1053, -0.2956, -0.1149), (0.1342, -0.2746, -0.1149), (0.1299, -0.2831, -0.1149), (0.1232, -0.2898, -0.1149), (0.1147, -0.2941, -0.1149), (-0.1357, 0.2652, -0.1149), (-0.1053, 0.2956, -0.1149), (-0.1342, 0.2746, -0.1149), (-0.1299, 0.2831, -0.1149), (-0.1232, 0.2898, -0.1149), (-0.1147, 0.2941, -0.1149), (-0.1053, -0.2956, -0.1149), (-0.1357, -0.2652, -0.1149), (-0.1147, -0.2941, -0.1149), (-0.1232, -0.2898, -0.1149), (-0.1299, -0.2831, -0.1149), (-0.1342, -0.2746, -0.1149)], [], [(1, 134, 133, 0), (8, 193, 45, 195), (0, 80, 81, 1), (37, 87, 379, 381, 382, 383, 384, 380, 92), (127, 172, 134, 1), (397, 314, 5, 159), (2, 196, 85, 194), (83, 146, 40, 61), (3, 130, 173, 128), (179, 159, 5, 129), (131, 34, 113), (182, 180, 192, 20), (11, 90, 386, 313), (147, 403, 320, 60), (160, 161, 8), (7, 87, 86, 6), (170, 85, 171, 88), (6, 157, 156, 7), (92, 380, 356, 42), (11, 155, 154, 9), (356, 403, 147, 42), (123, 410, 307, 143), (117, 65, 116, 160), (314, 385, 128, 5), (44, 27, 101, 68), (53, 142, 70, 186), (153, 189, 57, 89), (196, 99, 199, 17), (9, 89, 90, 11), (398, 155, 11, 313), (70, 142, 112, 200), (113, 44, 68, 62), (168, 95, 177, 91), (12, 36, 26, 145), (59, 149, 292, 256), (34, 33, 109, 38), (38, 109, 149, 59), (175, 141, 48, 102), (69, 123, 143, 154), (111, 167, 124, 15), (179, 129, 48, 141), (18, 103, 104, 16), (102, 165, 111, 15), (379, 87, 7, 355), (193, 10, 194, 45), (166, 137, 60, 82), (56, 158, 66, 188), (16, 122, 121, 18), (18, 121, 167, 111), (49, 94, 174, 104), (165, 103, 18, 111), (95, 168, 51, 198), (160, 8, 117), (30, 181, 91, 177), (416, 77, 187, 302), (23, 120, 119, 22), (19, 374, 325, 153), (22, 105, 106, 23), (23, 106, 163, 108), (199, 115, 162, 17), (108, 166, 120, 23), (44, 38, 59, 27), (29, 53, 186, 119), (95, 52, 105, 177), (31, 79, 78, 29), (68, 101, 180, 182), (337, 191, 126, 409), (66, 35, 122, 188), (29, 119, 120, 31), (61, 40, 47, 107), (31, 120, 166, 82), (37, 121, 122, 35), (109, 12, 145, 149), (118, 43, 25, 28), (1, 81, 367, 369, 370, 371, 372, 368, 127), (39, 192, 261, 267), (158, 77, 416, 331), (185, 46, 25, 43), (74, 84, 46, 185), (35, 86, 87, 37), (187, 112, 391, 302), (385, 387, 388, 389, 390, 386, 90, 3, 128), (82, 361, 363, 364, 365, 366, 362, 79, 31), (32, 148, 43, 118), (167, 121, 37, 92), (2, 194, 10, 132), (32, 89, 148), (169, 183, 178, 114), (176, 124, 42, 147), (41, 67, 36, 12), (124, 167, 92, 42), (146, 32, 118, 40), (373, 10, 193, 326), (70, 200, 115, 181), (325, 327, 328, 329, 330, 326, 193, 8, 153), (67, 152, 64, 36), (181, 30, 186, 70), (171, 21, 184, 88), (20, 192, 39, 65), (91, 181, 115, 199), (51, 197, 126, 191), (52, 95, 198, 133), (100, 165, 102, 48), (71, 155, 398, 349), (50, 130, 131, 49), (129, 173, 100, 48), (131, 113, 62), (88, 184, 24, 174), (49, 104, 103, 50), (50, 103, 165, 100), (91, 199, 99, 168), (173, 130, 50, 100), (189, 74, 185, 57), (17, 171, 85, 196), (4, 191, 337, 339, 340, 341, 342, 338, 139), (17, 162, 21, 171), (54, 106, 105, 52), (52, 133, 134, 54), (54, 134, 172, 97), (172, 140, 55, 97), (97, 163, 106, 54), (163, 97, 55, 136), (140, 179, 141, 55), (94, 49, 131, 195), (172, 127, 75, 140), (391, 112, 142, 344), (367, 81, 71, 349), (166, 108, 63, 137), (114, 178, 84, 74), (40, 118, 28, 47), (73, 79, 362, 319), (64, 98, 110, 96), (163, 136, 63, 108), (33, 41, 12, 109), (137, 176, 147, 60), (93, 83, 61, 98), (150, 176, 137, 63), (14, 190, 21, 162), (9, 19, 153, 89), (176, 150, 15, 124), (36, 64, 96, 26), (136, 175, 150, 63), (66, 158, 331, 333, 334, 335, 336, 332, 151), (200, 112, 187, 14), (194, 85, 170, 45), (175, 102, 15, 150), (22, 30, 177, 105), (94, 170, 88, 174), (113, 34, 38, 44), (301, 392, 125, 138), (71, 81, 80, 69), (152, 93, 98, 64), (13, 6, 86, 151), (98, 61, 107, 110), (4, 0, 133, 198), (350, 397, 159, 75), (45, 170, 94, 195), (197, 99, 196, 2), (62, 68, 182, 58), (69, 154, 155, 71), (368, 350, 75, 127), (73, 156, 157, 72), (190, 77, 158, 56), (72, 78, 79, 73), (404, 156, 73, 319), (159, 179, 140, 75), (320, 361, 82, 60), (90, 89, 32, 146), (16, 24, 188, 122), (162, 115, 200, 14), (7, 156, 404, 355), (76, 20, 65, 117), (409, 126, 132, 308), (128, 173, 129, 5), (141, 175, 136, 55), (152, 67, 3), (152, 3, 93), (33, 34, 131, 130), (53, 29, 78, 135), (332, 415, 13, 151), (24, 16, 104, 174), (125, 72, 157, 138), (65, 39, 164, 116), (19, 9, 154, 143), (142, 53, 135, 343, 345, 346, 347, 348, 344), (338, 410, 123, 139), (57, 185, 43, 148), (116, 164, 183, 169), (161, 169, 114, 144), (51, 168, 99, 197), (58, 182, 20, 76), (132, 126, 197, 2), (8, 161, 144, 153), (144, 189, 153), (117, 8, 195, 76), (76, 195, 58), (24, 184, 56, 188), (41, 33, 130), (67, 41, 130, 3), (184, 21, 190, 56), (14, 187, 77, 190), (83, 90, 146), (125, 392, 343, 135), (3, 90, 83, 93), (191, 4, 198, 51), (307, 374, 19, 143), (144, 114, 74, 189), (308, 132, 10, 373), (160, 116, 169, 161), (6, 13, 138, 157), (30, 22, 119, 186), (35, 66, 151, 86), (58, 195, 131, 62), (57, 148, 89), (72, 125, 135, 78), (123, 69, 80, 139), (0, 4, 139, 80), (101, 27, 252, 201), (47, 28, 212, 222), (178, 183, 287, 271), (27, 59, 256, 252), (96, 110, 296, 231), (217, 251, 257, 291, 236, 226, 232, 297, 276, 221, 211), (110, 107, 277, 296), (183, 164, 282, 287), (25, 46, 247, 216), (107, 47, 222, 277), (145, 26, 227, 237), (149, 145, 237, 292), (26, 96, 231, 227), (192, 180, 207, 261), (217, 246, 242, 272, 286, 281, 266, 262, 206, 202, 251), (164, 39, 267, 282), (28, 25, 216, 212), (46, 84, 241, 247), (84, 178, 271, 241), (202, 206, 208, 205), (205, 208, 209, 204), (204, 209, 210, 203), (203, 210, 207, 201), (212, 216, 218, 215), (215, 218, 219, 214), (214, 219, 220, 213), (213, 220, 217, 211), (222, 212, 215, 225), (225, 215, 214, 224), (224, 214, 213, 223), (223, 213, 211, 221), (227, 231, 233, 230), (230, 233, 234, 229), (229, 234, 235, 228), (228, 235, 232, 226), (237, 227, 230, 240), (240, 230, 229, 239), (239, 229, 228, 238), (238, 228, 226, 236), (242, 246, 248, 245), (245, 248, 249, 244), (244, 249, 250, 243), (243, 250, 247, 241), (252, 256, 258, 255), (255, 258, 259, 254), (254, 259, 260, 253), (253, 260, 257, 251), (246, 217, 220, 248), (248, 220, 219, 249), (249, 219, 218, 250), (250, 218, 216, 247), (262, 266, 268, 265), (265, 268, 269, 264), (264, 269, 270, 263), (263, 270, 267, 261), (272, 242, 245, 275), (275, 245, 244, 274), (274, 244, 243, 273), (273, 243, 241, 271), (277, 222, 225, 280), (280, 225, 224, 279), (279, 224, 223, 278), (278, 223, 221, 276), (266, 281, 283, 268), (268, 283, 284, 269), (269, 284, 285, 270), (270, 285, 282, 267), (281, 286, 288, 283), (283, 288, 289, 284), (284, 289, 290, 285), (285, 290, 287, 282), (251, 202, 205, 253), (253, 205, 204, 254), (254, 204, 203, 255), (255, 203, 201, 252), (256, 292, 295, 258), (258, 295, 294, 259), (259, 294, 293, 260), (260, 293, 291, 257), (231, 296, 298, 233), (233, 298, 299, 234), (234, 299, 300, 235), (235, 300, 297, 232), (296, 277, 280, 298), (298, 280, 279, 299), (299, 279, 278, 300), (300, 278, 276, 297), (292, 237, 240, 295), (295, 240, 239, 294), (294, 239, 238, 293), (293, 238, 236, 291), (206, 262, 265, 208), (208, 265, 264, 209), (209, 264, 263, 210), (210, 263, 261, 207), (286, 272, 275, 288), (288, 275, 274, 289), (289, 274, 273, 290), (290, 273, 271, 287), (180, 101, 201, 207), (337, 409, 411, 339), (339, 411, 412, 340), (340, 412, 413, 341), (341, 413, 414, 342), (342, 414, 410, 338), (308, 373, 375, 312), (312, 375, 376, 311), (311, 376, 377, 310), (310, 377, 378, 309), (309, 378, 374, 307), (398, 313, 315, 402), (402, 315, 316, 401), (401, 316, 317, 400), (400, 317, 318, 399), (399, 318, 314, 397), (313, 386, 390, 315), (315, 390, 389, 316), (316, 389, 388, 317), (317, 388, 387, 318), (318, 387, 385, 314), (404, 319, 321, 408), (408, 321, 322, 407), (407, 322, 323, 406), (406, 323, 324, 405), (405, 324, 320, 403), (319, 362, 366, 321), (321, 366, 365, 322), (322, 365, 364, 323), (323, 364, 363, 324), (324, 363, 361, 320), (367, 349, 351, 369), (369, 351, 352, 370), (370, 352, 353, 371), (371, 353, 354, 372), (372, 354, 350, 368), (349, 398, 402, 351), (351, 402, 401, 352), (352, 401, 400, 353), (353, 400, 399, 354), (354, 399, 397, 350), (379, 355, 357, 381), (381, 357, 358, 382), (382, 358, 359, 383), (383, 359, 360, 384), (384, 360, 356, 380), (355, 404, 408, 357), (357, 408, 407, 358), (358, 407, 406, 359), (359, 406, 405, 360), (360, 405, 403, 356), (373, 326, 330, 375), (375, 330, 329, 376), (376, 329, 328, 377), (377, 328, 327, 378), (378, 327, 325, 374), (302, 391, 393, 306), (306, 393, 394, 305), (305, 394, 395, 304), (304, 395, 396, 303), (303, 396, 392, 301), (391, 344, 348, 393), (393, 348, 347, 394), (394, 347, 346, 395), (395, 346, 345, 396), (396, 345, 343, 392), (416, 302, 306, 420), (420, 306, 305, 419), (419, 305, 304, 418), (418, 304, 303, 417), (417, 303, 301, 415), (331, 416, 420, 333), (333, 420, 419, 334), (334, 419, 418, 335), (335, 418, 417, 336), (336, 417, 415, 332), (409, 308, 312, 411), (411, 312, 311, 412), (412, 311, 310, 413), (413, 310, 309, 414), (414, 309, 307, 410), (13, 415, 301, 138), (485, 504, 570, 557), (456, 457, 551, 553, 554, 555, 556, 552, 539, 541, 542, 543, 544, 540), (461, 463, 464, 465, 466, 462, 424, 425, 479, 481, 482, 483, 484, 480), (421, 429, 515, 467), (503, 444, 449, 569), (462, 510, 432, 424), (439, 447, 446, 438), (440, 486, 558, 448), (437, 491, 515, 429), (442, 451, 450, 443), (504, 485, 509, 522), (491, 437, 445, 563), (486, 440, 432, 510), (458, 455, 454, 459), (533, 453, 448, 558), (456, 540, 563, 445), (460, 546, 569, 449), (459, 450, 451, 458), (455, 446, 447, 454), (533, 535, 536, 537, 538, 534, 545, 547, 548, 549, 550, 546, 460, 453), (443, 434, 435, 442), (438, 430, 431, 439), (434, 426, 427, 435), (430, 422, 423, 431), (551, 457, 452, 576), (497, 492, 564, 575), (539, 552, 575, 564), (441, 498, 576, 452), (545, 534, 557, 570), (444, 503, 521, 433), (492, 497, 527, 516), (425, 433, 521, 479), (422, 427, 426, 423), (498, 441, 436, 528), (468, 516, 527, 473), (421, 467, 469, 470, 471, 472, 468, 473, 475, 476, 477, 478, 474, 428), (460, 449, 450, 459), (452, 457, 458, 451), (456, 445, 446, 455), (448, 453, 454, 447), (440, 448, 447, 439), (445, 437, 438, 446), (457, 456, 455, 458), (453, 460, 459, 454), (444, 433, 434, 443), (436, 441, 442, 435), (437, 429, 430, 438), (432, 440, 439, 431), (433, 425, 426, 434), (428, 436, 435, 427), (429, 421, 422, 430), (424, 432, 431, 423), (441, 452, 451, 442), (449, 444, 443, 450), (421, 428, 427, 422), (425, 424, 423, 426), (474, 528, 436, 428), (461, 509, 511, 463), (463, 511, 512, 464), (464, 512, 513, 465), (465, 513, 514, 466), (466, 514, 510, 462), (467, 515, 517, 469), (469, 517, 518, 470), (470, 518, 519, 471), (471, 519, 520, 472), (472, 520, 516, 468), (473, 527, 529, 475), (475, 529, 530, 476), (476, 530, 531, 477), (477, 531, 532, 478), (478, 532, 528, 474), (479, 521, 523, 481), (481, 523, 524, 482), (482, 524, 525, 483), (483, 525, 526, 484), (484, 526, 522, 480), (509, 485, 487, 511), (511, 487, 488, 512), (512, 488, 489, 513), (513, 489, 490, 514), (514, 490, 486, 510), (492, 516, 520, 496), (496, 520, 519, 495), (495, 519, 518, 494), (494, 518, 517, 493), (493, 517, 515, 491), (521, 503, 505, 523), (523, 505, 506, 524), (524, 506, 507, 525), (525, 507, 508, 526), (526, 508, 504, 522), (498, 528, 532, 502), (502, 532, 531, 501), (501, 531, 530, 500), (500, 530, 529, 499), (499, 529, 527, 497), (497, 575, 577, 499), (499, 577, 578, 500), (500, 578, 579, 501), (501, 579, 580, 502), (502, 580, 576, 498), (570, 504, 508, 574), (574, 508, 507, 573), (573, 507, 506, 572), (572, 506, 505, 571), (571, 505, 503, 569), (558, 486, 490, 562), (562, 490, 489, 561), (561, 489, 488, 560), (560, 488, 487, 559), (559, 487, 485, 557), (491, 563, 565, 493), (493, 565, 566, 494), (494, 566, 567, 495), (495, 567, 568, 496), (496, 568, 564, 492), (557, 534, 538, 559), (559, 538, 537, 560), (560, 537, 536, 561), (561, 536, 535, 562), (562, 535, 533, 558), (539, 564, 568, 541), (541, 568, 567, 542), (542, 567, 566, 543), (543, 566, 565, 544), (544, 565, 563, 540), (569, 546, 550, 571), (571, 550, 549, 572), (572, 549, 548, 573), (573, 548, 547, 574), (574, 547, 545, 570), (551, 576, 580, 553), (553, 580, 579, 554), (554, 579, 578, 555), (555, 578, 577, 556), (556, 577, 575, 552), (509, 461, 480, 522)])
me_cube.polygons.foreach_set('use_smooth', [True] * 536)
me_cube.polygons.foreach_set('material_index', [3, 3, 3, 3, 3, 3, 3, 0, 3, 3, 3, 0, 3, 3, 3, 3, 3, 3, 3, 3, 3, 3, 0, 3, 0, 3, 3, 3, 3, 3, 3, 0, 3, 0, 0, 0, 0, 3, 3, 3, 3, 3, 3, 3, 3, 3, 3, 3, 3, 3, 3, 3, 3, 3, 3, 3, 3, 3, 3, 3, 3, 0, 3, 3, 3, 0, 3, 3, 3, 0, 3, 3, 0, 0, 3, 0, 3, 0, 0, 3, 3, 3, 3, 0, 3, 3, 3, 0, 3, 0, 3, 0, 3, 3, 3, 0, 3, 3, 0, 3, 3, 3, 3, 3, 3, 3, 3, 3, 3, 3, 3, 3, 0, 3, 3, 3, 3, 3, 3, 3, 3, 3, 3, 3, 3, 3, 3, 3, 0, 0, 3, 0, 3, 0, 3, 0, 3, 3, 3, 3, 0, 3, 3, 3, 3, 3, 3, 3, 0, 3, 3, 0, 3, 0, 3, 3, 3, 3, 0, 3, 3, 3, 3, 3, 3, 3, 3, 3, 3, 3, 3, 0, 3, 3, 3, 3, 3, 3, 3, 3, 3, 3, 0, 3, 3, 3, 0, 0, 0, 3, 0, 3, 3, 3, 3, 3, 3, 3, 3, 3, 3, 3, 3, 3, 3, 3, 0, 3, 0, 3, 3, 3, 3, 3, 3, 3, 3, 0, 0, 0, 0, 0, 0, 0, 0, 0, 0, 0, 0, 0, 0, 0, 0, 0, 0, 0, 0, 0, 0, 0, 0, 0, 0, 0, 0, 0, 0, 0, 0, 0, 0, 0, 0, 0, 0, 0, 0, 0, 0, 0, 0, 0, 0, 0, 0, 0, 0, 0, 0, 0, 0, 0, 0, 0, 0, 0, 0, 0, 0, 0, 0, 0, 0, 0, 0, 0, 0, 0, 0, 0, 0, 0, 0, 0, 0, 0, 0, 0, 0, 0, 0, 0, 0, 0, 0, 0, 0, 0, 0, 0, 0, 0, 0, 0, 0, 0, 0, 3, 3, 3, 3, 3, 3, 3, 3, 3, 3, 3, 3, 3, 3, 3, 3, 3, 3, 3, 3, 3, 3, 3, 3, 3, 3, 3, 3, 3, 3, 3, 3, 3, 3, 3, 3, 3, 3, 3, 3, 3, 3, 3, 3, 3, 3, 3, 3, 3, 3, 3, 3, 3, 3, 3, 3, 3, 3, 3, 3, 3, 3, 3, 3, 3, 3, 3, 3, 3, 3, 3, 3, 3, 3, 3, 3, 3, 3, 3, 3, 3, 2, 0, 0, 2, 2, 2, 2, 2, 2, 2, 2, 2, 2, 0, 0, 0, 0, 0, 0, 0, 2, 2, 2, 2, 0, 2, 0, 2, 0, 2, 2, 2, 0, 2, 2, 0, 0, 0, 0, 0, 2, 2, 0, 0, 2, 2, 2, 2, 2, 2, 2, 2, 2, 2, 0, 0, 2, 2, 2, 2, 2, 2, 2, 2, 2, 2, 2, 2, 2, 2, 2, 2, 2, 2, 2, 2, 2, 2, 2, 2, 2, 2, 2, 2, 2, 2, 2, 2, 2, 2, 2, 2, 2, 2, 2, 2, 2, 2, 2, 2, 2, 2, 2, 2, 2, 2, 2, 2, 2, 2, 2, 2, 2, 2, 2, 2, 2, 0, 0, 0, 0, 0, 0, 0, 0, 0, 0, 0, 0, 0, 0, 0, 0, 0, 0, 0, 0, 2])
_k = set([(12, 36), (12, 109), (20, 65), (20, 182), (25, 28), (25, 46), (26, 96), (26, 145), (27, 59), (27, 101), (28, 47), (36, 64), (38, 44), (38, 109), (39, 164), (39, 192), (40, 61), (40, 118), (43, 118), (43, 185), (44, 68), (45, 170), (45, 193), (46, 84), (47, 107), (51, 168), (51, 191), (56, 158), (56, 184), (59, 149), (61, 98), (64, 98), (65, 116), (68, 182), (70, 142), (70, 181), (74, 114), (74, 185), (78, 79), (78, 135), (79, 362), (80, 81), (80, 139), (81, 367), (82, 166), (82, 361), (84, 178), (86, 87), (86, 151), (87, 379), (88, 170), (88, 184), (89, 90), (89, 153), (90, 386), (91, 168), (91, 181), (92, 167), (92, 380), (96, 110), (97, 163), (97, 172), (100, 165), (100, 173), (101, 180), (107, 110), (108, 163), (108, 166), (111, 165), (111, 167), (114, 169), (116, 169), (127, 172), (127, 368), (128, 173), (128, 385), (135, 343), (139, 338), (142, 344), (145, 149), (151, 332), (153, 325), (158, 331), (164, 183), (178, 183), (180, 192), (191, 337), (193, 326), (325, 327), (326, 330), (327, 328), (328, 329), (329, 330), (331, 333), (332, 336), (333, 334), (334, 335), (335, 336), (337, 339), (338, 342), (339, 340), (340, 341), (341, 342), (343, 345), (344, 348), (345, 346), (346, 347), (347, 348), (361, 363), (362, 366), (363, 364), (364, 365), (365, 366), (367, 369), (368, 372), (369, 370), (370, 371), (371, 372), (379, 381), (380, 384), (381, 382), (382, 383), (383, 384), (385, 387), (386, 390), (387, 388), (388, 389), (389, 390), (421, 422), (421, 467), (422, 423), (423, 424), (424, 462), (425, 426), (425, 479), (426, 427), (427, 428), (428, 474), (429, 430), (429, 437), (429, 515), (430, 431), (430, 438), (431, 432), (431, 439), (432, 440), (432, 510), (433, 434), (433, 444), (433, 521), (434, 435), (434, 443), (435, 436), (435, 442), (436, 441), (436, 528), (437, 438), (437, 491), (438, 439), (439, 440), (440, 486), (441, 442), (441, 498), (442, 443), (443, 444), (444, 503), (445, 446), (445, 563), (446, 447), (447, 448), (448, 558), (449, 450), (449, 569), (450, 451), (451, 452), (452, 576), (461, 463), (461, 480), (461, 509), (462, 466), (462, 510), (463, 464), (464, 465), (465, 466), (467, 469), (467, 515), (468, 472), (468, 473), (468, 516), (469, 470), (470, 471), (471, 472), (473, 475), (473, 527), (474, 478), (474, 528), (475, 476), (476, 477), (477, 478), (479, 481), (479, 521), (480, 484), (480, 522), (481, 482), (482, 483), (483, 484), (485, 487), (485, 504), (485, 557), (486, 490), (486, 558), (487, 488), (488, 489), (489, 490), (491, 493), (491, 563), (492, 496), (492, 497), (492, 564), (493, 494), (494, 495), (495, 496), (497, 499), (497, 575), (498, 502), (498, 576), (499, 500), (500, 501), (501, 502), (503, 505), (503, 569), (504, 508), (504, 570), (505, 506), (506, 507), (507, 508), (509, 511), (509, 522), (510, 514), (511, 512), (512, 513), (513, 514), (515, 517), (516, 520), (516, 527), (517, 518), (518, 519), (519, 520), (521, 523), (522, 526), (523, 524), (524, 525), (525, 526), (527, 529), (528, 532), (529, 530), (530, 531), (531, 532), (557, 559), (557, 570), (558, 562), (559, 560), (560, 561), (561, 562), (563, 565), (564, 568), (564, 575), (565, 566), (566, 567), (567, 568), (569, 571), (570, 574), (571, 572), (572, 573), (573, 574), (575, 577), (576, 580), (577, 578), (578, 579), (579, 580)])
me_cube.attributes.new('sharp_edge', 'BOOLEAN', 'EDGE').data.foreach_set('value', [ (min(e.vertices), max(e.vertices)) in _k for e in me_cube.edges])
_k = {(101, 180): 1.0, (43, 185): 1.0, (25, 28): 1.0, (56, 184): 1.0, (80, 139): 1.0, (28, 47): 1.0, (26, 96): 1.0, (26, 145): 1.0, (46, 84): 1.0, (27, 59): 1.0, (25, 46): 1.0, (43, 118): 1.0, (78, 135): 1.0, (89, 153): 1.0, (39, 192): 1.0, (12, 109): 1.0, (84, 178): 1.0, (61, 98): 1.0, (88, 184): 1.0, (64, 98): 1.0, (38, 109): 1.0, (47, 107): 1.0, (39, 164): 1.0, (65, 116): 1.0, (164, 183): 1.0, (27, 101): 1.0, (44, 68): 1.0, (59, 149): 1.0, (40, 61): 1.0, (38, 44): 1.0, (12, 36): 1.0, (36, 64): 1.0, (78, 79): 1.0, (51, 191): 1.0, (80, 81): 1.0, (82, 166): 1.0, (86, 87): 1.0, (89, 90): 1.0, (92, 167): 1.0, (68, 182): 1.0, (96, 110): 1.0, (97, 172): 1.0, (97, 163): 1.0, (100, 173): 1.0, (100, 165): 1.0, (108, 163): 1.0, (107, 110): 1.0, (108, 166): 1.0, (111, 165): 1.0, (145, 149): 1.0, (111, 167): 1.0, (45, 170): 1.0, (40, 118): 1.0, (114, 169): 1.0, (127, 172): 1.0, (128, 173): 1.0, (45, 193): 1.0, (91, 168): 1.0, (74, 114): 1.0, (70, 142): 1.0, (116, 169): 1.0, (70, 181): 1.0, (51, 168): 1.0, (20, 182): 1.0, (20, 65): 1.0, (88, 170): 1.0, (91, 181): 1.0, (180, 192): 1.0, (74, 185): 1.0, (178, 183): 1.0, (56, 158): 1.0, (86, 151): 1.0, (337, 339): 1.0, (339, 340): 1.0, (340, 341): 1.0, (341, 342): 1.0, (338, 342): 1.0, (386, 390): 1.0, (389, 390): 1.0, (388, 389): 1.0, (387, 388): 1.0, (385, 387): 1.0, (362, 366): 1.0, (365, 366): 1.0, (364, 365): 1.0, (363, 364): 1.0, (361, 363): 1.0, (367, 369): 1.0, (369, 370): 1.0, (370, 371): 1.0, (371, 372): 1.0, (368, 372): 1.0, (379, 381): 1.0, (381, 382): 1.0, (382, 383): 1.0, (383, 384): 1.0, (380, 384): 1.0, (326, 330): 1.0, (329, 330): 1.0, (328, 329): 1.0, (327, 328): 1.0, (325, 327): 1.0, (344, 348): 1.0, (347, 348): 1.0, (346, 347): 1.0, (345, 346): 1.0, (343, 345): 1.0, (331, 333): 1.0, (333, 334): 1.0, (334, 335): 1.0, (335, 336): 1.0, (332, 336): 1.0, (90, 386): 1.0, (128, 385): 1.0, (79, 362): 1.0, (82, 361): 1.0, (153, 325): 1.0, (193, 326): 1.0, (158, 331): 1.0, (151, 332): 1.0, (139, 338): 1.0, (191, 337): 1.0, (135, 343): 1.0, (142, 344): 1.0, (127, 368): 1.0, (81, 367): 1.0, (92, 380): 1.0, (87, 379): 1.0, (449, 450): 1.0, (451, 452): 1.0, (445, 446): 1.0, (447, 448): 1.0, (439, 440): 1.0, (437, 438): 1.0, (443, 444): 1.0, (433, 444): 1.0, (433, 434): 1.0, (434, 443): 1.0, (435, 436): 1.0, (436, 441): 1.0, (441, 442): 1.0, (435, 442): 1.0, (429, 437): 1.0, (429, 430): 1.0, (430, 438): 1.0, (431, 432): 1.0, (432, 440): 1.0, (431, 439): 1.0, (425, 426): 1.0, (427, 428): 1.0, (421, 422): 1.0, (423, 424): 1.0, (430, 431): 1.0, (422, 423): 1.0, (426, 427): 1.0, (434, 435): 1.0, (438, 439): 1.0, (442, 443): 1.0, (446, 447): 1.0, (450, 451): 1.0, (461, 463): 1.0, (461, 509): 1.0, (509, 511): 1.0, (463, 464): 1.0, (511, 512): 1.0, (464, 465): 1.0, (512, 513): 1.0, (465, 466): 1.0, (513, 514): 1.0, (462, 466): 1.0, (510, 514): 1.0, (462, 510): 1.0, (467, 469): 1.0, (467, 515): 1.0, (515, 517): 1.0, (469, 470): 1.0, (517, 518): 1.0, (470, 471): 1.0, (518, 519): 1.0, (471, 472): 1.0, (519, 520): 1.0, (468, 472): 1.0, (516, 520): 1.0, (468, 516): 1.0, (473, 475): 1.0, (473, 527): 1.0, (527, 529): 1.0, (475, 476): 1.0, (529, 530): 1.0, (476, 477): 1.0, (530, 531): 1.0, (477, 478): 1.0, (531, 532): 1.0, (474, 478): 1.0, (528, 532): 1.0, (474, 528): 1.0, (479, 481): 1.0, (479, 521): 1.0, (521, 523): 1.0, (481, 482): 1.0, (523, 524): 1.0, (482, 483): 1.0, (524, 525): 1.0, (483, 484): 1.0, (525, 526): 1.0, (480, 484): 1.0, (522, 526): 1.0, (480, 522): 1.0, (485, 487): 1.0, (487, 488): 1.0, (488, 489): 1.0, (489, 490): 1.0, (486, 490): 1.0, (492, 496): 1.0, (495, 496): 1.0, (494, 495): 1.0, (493, 494): 1.0, (491, 493): 1.0, (503, 505): 1.0, (505, 506): 1.0, (506, 507): 1.0, (507, 508): 1.0, (504, 508): 1.0, (498, 502): 1.0, (501, 502): 1.0, (500, 501): 1.0, (499, 500): 1.0, (497, 499): 1.0, (497, 575): 1.0, (575, 577): 1.0, (577, 578): 1.0, (578, 579): 1.0, (579, 580): 1.0, (576, 580): 1.0, (498, 576): 1.0, (570, 574): 1.0, (504, 570): 1.0, (573, 574): 1.0, (572, 573): 1.0, (571, 572): 1.0, (569, 571): 1.0, (503, 569): 1.0, (558, 562): 1.0, (486, 558): 1.0, (561, 562): 1.0, (560, 561): 1.0, (559, 560): 1.0, (557, 559): 1.0, (485, 557): 1.0, (491, 563): 1.0, (563, 565): 1.0, (565, 566): 1.0, (566, 567): 1.0, (567, 568): 1.0, (564, 568): 1.0, (492, 564): 1.0, (509, 522): 1.0, (461, 480): 1.0, (424, 462): 1.0, (432, 510): 1.0, (425, 479): 1.0, (421, 467): 1.0, (468, 473): 1.0, (428, 474): 1.0, (516, 527): 1.0, (429, 515): 1.0, (436, 528): 1.0, (433, 521): 1.0, (485, 504): 1.0, (557, 570): 1.0, (440, 486): 1.0, (448, 558): 1.0, (492, 497): 1.0, (437, 491): 1.0, (564, 575): 1.0, (445, 563): 1.0, (441, 498): 1.0, (452, 576): 1.0, (444, 503): 1.0, (449, 569): 1.0}
me_cube.attributes.new('crease_edge', 'FLOAT', 'EDGE').data.foreach_set('value', [_k.get((min(e.vertices), max(e.vertices)), 0.0) for e in me_cube.edges])
me_cube.materials.append(mat_prox_alum_105)
me_cube.materials.append(mat_prox_kevlar_105)
me_cube.materials.append(mat_prox_rough_plastic_048)
me_cube.materials.append(mat_prox_easy_spec_105)
me_cube.materials.append(mat_prox_soap_103)
me_cube.materials.append(mat_prox_emission_103)
me_cube.use_remesh_preserve_volume = False
me_cube.use_remesh_preserve_attributes = False
me_cube.use_mirror_vertex_groups = False
me_cube.update()

# ---- objects
ob_ap_switchsml = bpy.data.objects.new('AP_switchsml', me_plane_001)
ob_bb_switchsml = bpy.data.objects.new('BB_switchsml', me_cube_003)
ob_ob_switchsml = bpy.data.objects.new('OB_switchsml', me_cube)

# ---- transforms, parenting, visibility, modifiers, constraints
ob_ap_switchsml.location = (0.0, 0.0, 0.0)
ob_ap_switchsml.hide_render = True
ob_ap_switchsml.visible_camera = False
ob_ap_switchsml.visible_diffuse = False
ob_ap_switchsml.visible_glossy = False
ob_ap_switchsml.visible_transmission = False
ob_ap_switchsml.visible_volume_scatter = False
ob_ap_switchsml.visible_shadow = False
ob_ap_switchsml.display_type = 'WIRE'
ob_ap_switchsml.show_wire = True
ob_ap_switchsml.show_all_edges = True
ob_ap_switchsml.show_in_front = True
ob_ap_switchsml.lineart.crease_threshold = 0.0
ob_bb_switchsml.parent = ob_ap_switchsml
ob_bb_switchsml.location = (0.0, 0.0, 0.0)
ob_bb_switchsml.lock_rotations_4d = False
ob_bb_switchsml.empty_display_type = 'ARROWS'
ob_bb_switchsml.hide_render = True
ob_bb_switchsml.visible_camera = False
ob_bb_switchsml.visible_diffuse = False
ob_bb_switchsml.visible_glossy = False
ob_bb_switchsml.visible_transmission = False
ob_bb_switchsml.visible_volume_scatter = False
ob_bb_switchsml.visible_shadow = False
ob_bb_switchsml.display_type = 'WIRE'
ob_bb_switchsml.show_wire = True
ob_bb_switchsml.show_all_edges = True
ob_bb_switchsml.lineart.crease_threshold = 0.0
_m = ob_bb_switchsml.modifiers.new('Auto Smooth', 'NODES')
_m.node_group = ng_auto_smooth
_gi = [s.identifier for s in ng_auto_smooth.interface.items_tree if s.item_type == 'SOCKET' and s.in_out == 'INPUT']
_m[_gi[1]] = 1.047  # Angle
ob_ob_switchsml.parent = ob_ap_switchsml
ob_ob_switchsml.location = (0.0, 0.0, 0.0)
ob_ob_switchsml.lock_rotations_4d = False
ob_ob_switchsml.empty_display_type = 'ARROWS'
ob_ob_switchsml.display_type = 'SOLID'
ob_ob_switchsml.show_transparent = True
ob_ob_switchsml.lineart.crease_threshold = 0.0
_m = ob_ob_switchsml.modifiers.new('Bevel', 'BEVEL')
_m.width = 0.0048
_m.width_pct = 0.0048
_m.segments = 3
_m.limit_method = 'WEIGHT'
_m.use_clamp_overlap = False
_m.profile = 0.7
_m.material = 0
_m.spread = 0.0
_m = ob_ob_switchsml.modifiers.new('Auto Smooth', 'NODES')
_m.node_group = ng_auto_smooth
_gi = [s.identifier for s in ng_auto_smooth.interface.items_tree if s.item_type == 'SOCKET' and s.in_out == 'INPUT']
_m[_gi[1]] = 1.047  # Angle

# ---- collection membership
col_collection_1.objects.link(ob_ap_switchsml)
col_collection_1.objects.link(ob_bb_switchsml)
col_collection_1.objects.link(ob_ob_switchsml)

# ---- scene / render settings (as saved in the file)
scene.frame_start = 1; scene.frame_end = 100; scene.frame_set(98)
scene.render.engine = 'CYCLES'
scene.render.image_settings.color_depth = '16'
scene.render.image_settings.compression = 90
scene.render.resolution_x = 1024
scene.render.resolution_y = 1024
scene.render.resolution_percentage = 50
scene.render.dither_intensity = 0.0
scene.render.use_simplify = True
scene.render.use_persistent_data = True
scene.cycles.use_denoising = False
scene.cycles.samples = 100
scene.cycles.sampling_pattern = 'TABULATED_SOBOL'
scene.cycles.light_sampling_threshold = 0.0
scene.cycles.use_adaptive_sampling = False
scene.cycles.use_light_tree = False
scene.cycles.caustics_reflective = False
scene.cycles.caustics_refractive = False
scene.cycles.blur_glossy = 4.0
scene.cycles.max_bounces = 4
scene.cycles.transmission_bounces = 4
scene.cycles.volume_bounces = 2
scene.cycles.transparent_max_bounces = 4
scene.cycles.use_animated_seed = True
scene.cycles.sample_clamp_direct = 4.0
scene.cycles.sample_clamp_indirect = 2.0
scene.cycles.debug_bvh_type = 'STATIC_BVH'
scene.view_settings.view_transform = 'Standard'
bpy.context.view_layer.update()

# ---- added for rendering (the .blend has no active camera): camera
cam_auto = bpy.data.cameras.new('AutoCamera')
cam_auto.lens = 50.0
cam_auto.sensor_width = 36.0
cam_auto.clip_end = 1000.0
ob_auto_camera = bpy.data.objects.new('AutoCamera', cam_auto)
scene.collection.objects.link(ob_auto_camera)
ob_auto_camera.location = (0.707005, -0.848406, 0.552885)
ob_auto_camera.rotation_euler = (1.09748, -7.21219e-08, 0.694738)
scene.camera = ob_auto_camera
bpy.context.view_layer.update()
